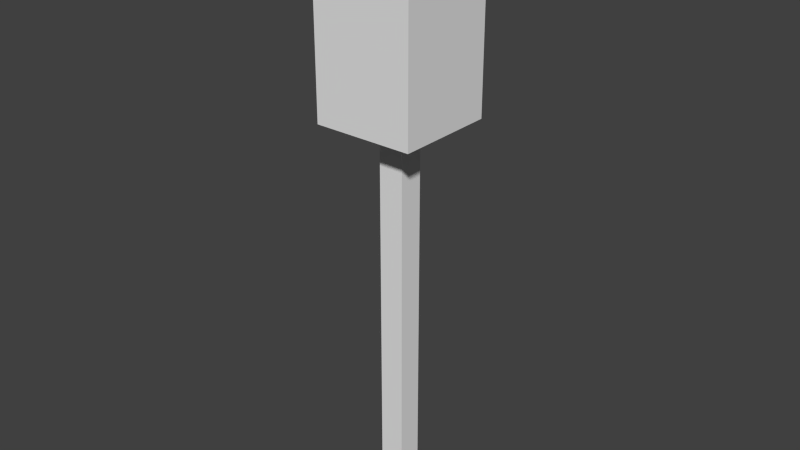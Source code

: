 # Source: Tree.blend  (saved by Blender 2.76.0; exported with 4.5.12 LTS)
import bpy
from mathutils import Matrix  # noqa: F401  (used for matrix-valued properties, if any)

bpy.ops.wm.read_factory_settings(use_empty=True)
scene = bpy.context.scene
scene.name = 'Scene'

# ---- collections
col_collection_1 = bpy.data.collections.new('Collection 1'); scene.collection.children.link(col_collection_1)

# ---- materials (node trees are filled in below, after node groups)
mat_objects = bpy.data.materials.new('Objects')
mat_objects.alpha_threshold = 0.0
mat_objects.use_transparent_shadow = False
mat_objects.roughness = 0.5

# ---- material node trees

# ---- world
world_world = bpy.data.worlds.new('World'); scene.world = world_world
world_world.color = (0.05088, 0.05088, 0.05088)
world_world.use_sun_shadow = False
world_world.sun_shadow_jitter_overblur = 0.0
world_world.cycles.sampling_method = 'MANUAL'
world_world.cycles.sample_map_resolution = 256

# ---- meshes
me_cube_001 = bpy.data.meshes.new('Cube.001')
me_cube_001.from_pydata([(-0.125, -0.125, -2.0), (-0.125, -0.125, 2.0), (-0.125, 0.125, -2.0), (-0.125, 0.125, 2.0), (0.125, -0.125, -2.0), (0.125, -0.125, 2.0), (0.125, 0.125, -2.0), (0.125, 0.125, 2.0)], [], [(1, 3, 2, 0), (3, 7, 6, 2), (7, 5, 4, 6), (5, 1, 0, 4), (0, 2, 6, 4), (5, 7, 3, 1)])
_uv = me_cube_001.uv_layers.new(name='UVMap')
_uv.uv.foreach_set('vector', [0.7091, 0.8285, 0.7145, 0.8285, 0.7145, 0.8556, 0.7091, 0.8556, 0.7199, 0.8285, 0.7253, 0.8285, 0.7253, 0.8556, 0.7199, 0.8556, 0.7307, 0.8556, 0.7253, 0.8556, 0.7253, 0.8285, 0.7307, 0.8285, 0.7145, 0.8285, 0.7199, 0.8285, 0.7199, 0.8556, 0.7145, 0.8556, 0.7361, 0.8302, 0.7361, 0.8319, 0.7307, 0.8319, 0.7307, 0.8302, 0.7307, 0.8285, 0.7361, 0.8285, 0.7361, 0.8302, 0.7307, 0.8302])
me_cube_001.materials.append(mat_objects)
me_cube_001.use_remesh_preserve_volume = False
me_cube_001.use_remesh_preserve_attributes = False
me_cube_001.use_mirror_vertex_groups = False
me_cube_001.update()
me_cube = bpy.data.meshes.new('Cube')
me_cube.from_pydata([(-0.5, -0.5, -1.0), (-0.5, -0.5, 1.0), (-0.5, 0.5, -1.0), (-0.5, 0.5, 1.0), (0.5, -0.5, -1.0), (0.5, -0.5, 1.0), (0.5, 0.5, -1.0), (0.5, 0.5, 1.0)], [], [(1, 3, 2, 0), (3, 7, 6, 2), (7, 5, 4, 6), (5, 1, 0, 4), (0, 2, 6, 4), (5, 7, 3, 1)])
_uv = me_cube.uv_layers.new(name='UVMap')
_uv.uv.foreach_set('vector', [0.6593, 0.7703, 0.6675, 0.7703, 0.6675, 0.7825, 0.6593, 0.7825, 0.643, 0.7703, 0.6512, 0.7703, 0.6512, 0.7825, 0.643, 0.7825, 0.6512, 0.7703, 0.6593, 0.7703, 0.6593, 0.7825, 0.6512, 0.7825, 0.643, 0.7825, 0.6512, 0.7825, 0.6512, 0.7947, 0.643, 0.7947, 0.6675, 0.7825, 0.6675, 0.7886, 0.6593, 0.7886, 0.6593, 0.7825, 0.6512, 0.7825, 0.6593, 0.7825, 0.6593, 0.7886, 0.6512, 0.7886])
me_cube.materials.append(mat_objects)
me_cube.use_remesh_preserve_volume = False
me_cube.use_remesh_preserve_attributes = False
me_cube.use_mirror_vertex_groups = False
me_cube.update()

# ---- objects
ob_bottom = bpy.data.objects.new('Bottom', me_cube_001)
ob_top = bpy.data.objects.new('Top', me_cube)

# ---- transforms, parenting, visibility, modifiers, constraints
ob_bottom.location = (0.0, 0.0, 2.0)
ob_bottom.lineart.crease_threshold = 0.0
ob_top.location = (0.0, 0.0, 5.0)
ob_top.lineart.crease_threshold = 0.0

# ---- collection membership
col_collection_1.objects.link(ob_bottom)
col_collection_1.objects.link(ob_top)

# ---- scene / render settings (as saved in the file)
scene.frame_start = 1; scene.frame_end = 250; scene.frame_set(1)
scene.render.engine = 'BLENDER_EEVEE_NEXT'
scene.render.resolution_percentage = 50
scene.render.dither_intensity = 0.0
scene.cycles.use_denoising = False
scene.cycles.samples = 10
scene.cycles.sampling_pattern = 'TABULATED_SOBOL'
scene.cycles.light_sampling_threshold = 0.0
scene.cycles.use_adaptive_sampling = False
scene.cycles.use_light_tree = False
scene.cycles.blur_glossy = 0.0
scene.cycles.pixel_filter_type = 'GAUSSIAN'
scene.cycles.sample_clamp_indirect = 0.0
scene.view_settings.view_transform = 'Standard'
bpy.context.view_layer.update()

# ---- added for rendering (the .blend has no active camera and no usable light): camera, sun
cam_auto = bpy.data.cameras.new('AutoCamera')
cam_auto.lens = 50.0
cam_auto.sensor_width = 36.0
cam_auto.clip_end = 1000.0
ob_auto_camera = bpy.data.objects.new('AutoCamera', cam_auto)
scene.collection.objects.link(ob_auto_camera)
ob_auto_camera.location = (5.70347, -6.84416, 7.56277)
ob_auto_camera.rotation_euler = (1.09748, -7.21219e-08, 0.694738)
scene.camera = ob_auto_camera
light_auto_sun = bpy.data.lights.new('AutoSun', 'SUN')
light_auto_sun.energy = 3.0
light_auto_sun.angle = 0.0523599
ob_auto_sun = bpy.data.objects.new('AutoSun', light_auto_sun)
scene.collection.objects.link(ob_auto_sun)
ob_auto_sun.rotation_euler = (0.872665, 0.174533, 0.523599)
bpy.context.view_layer.update()
